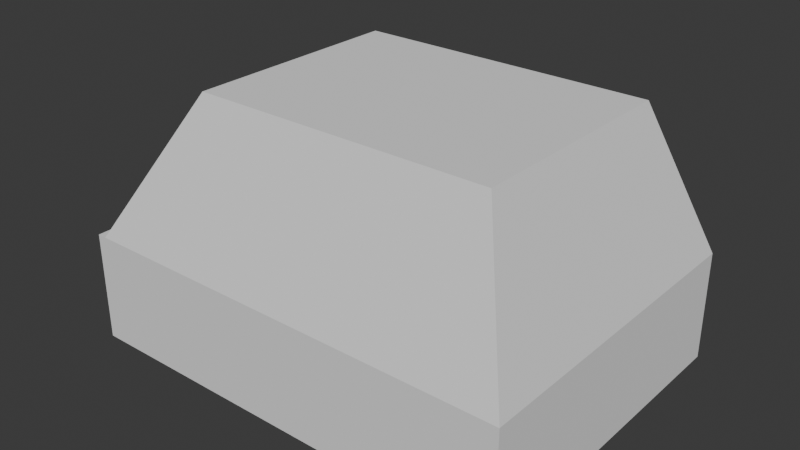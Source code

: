 # Source: car.blend  (saved by Blender 4.0.36; exported with 4.5.12 LTS)
import bpy
from mathutils import Matrix  # noqa: F401  (used for matrix-valued properties, if any)

bpy.ops.wm.read_factory_settings(use_empty=True)
scene = bpy.context.scene
scene.name = 'Scene'

# ---- collections
col_collection = bpy.data.collections.new('Collection'); scene.collection.children.link(col_collection)

# ---- world
world_world = bpy.data.worlds.new('World'); scene.world = world_world
world_world.use_nodes = True; world_world.node_tree.nodes.clear()
_N = world_world.node_tree.nodes; _L = world_world.node_tree.links
n0 = _N.new('ShaderNodeOutputWorld'); n0.name = 'World Output'; n0.location = (300, 300)
n1 = _N.new('ShaderNodeBackground'); n1.name = 'Background'; n1.location = (10, 300)
n1.inputs[0].default_value = (0.05088, 0.05088, 0.05088, 1.0)
_L.new(n1.outputs[0], n0.inputs[0])
n0.is_active_output = True
world_world.color = (0.05088, 0.05088, 0.05088)
world_world.use_sun_shadow = False
world_world.sun_shadow_jitter_overblur = 0.0

# ---- meshes
me_cube_002 = bpy.data.meshes.new('Cube.002')
me_cube_002.from_pydata([(-1.0, -1.0, -0.1965), (0.6804, 1.0, 0.03457), (-1.0, 1.0, -0.1965), (1.0, -1.0, -0.1965), (0.6804, -1.0, -0.1965), (1.0, 1.0, -0.1965), (0.6804, 1.0, -0.1965), (-0.8381, -0.8381, 0.1965), (-1.0, -1.0, 0.03457), (-0.8381, 0.8381, 0.1965), (-1.0, 1.0, 0.03457), (1.0, -0.8381, 0.1965), (1.0, -1.0, 0.03457), (1.0, 1.0, 0.03457), (1.0, 0.8381, 0.1965), (0.6804, -1.0, 0.03457), (1.0, -0.8381, 2.004), (1.0, 0.8381, 2.004), (0.7062, 0.6756, 0.1965), (0.8687, 0.8381, 0.1965), (0.688, 0.9522, 0.08238), (0.5438, 0.8381, 0.1965), (0.8687, -0.8381, 0.1965), (0.7062, -0.6756, 0.1965), (0.5438, -0.8381, 0.1965), (0.688, -0.9522, 0.08238), (0.7062, -0.6756, 1.842), (0.8687, -0.8381, 2.004), (0.7062, 0.6756, 1.842), (0.8687, 0.8381, 2.004)], [], [(20, 19, 14, 13, 1), (5, 13, 14, 11, 12, 3), (3, 12, 15, 4), (0, 8, 10, 2), (6, 5, 3, 4), (6, 1, 13, 5), (7, 9, 10, 8), (11, 22, 25, 15, 12), (17, 29, 27, 16), (4, 15, 8, 0), (22, 11, 16, 27), (18, 23, 26, 28), (2, 10, 1, 6), (2, 6, 4, 0), (14, 19, 29, 17), (18, 21, 9, 7, 24, 23), (25, 24, 7, 8, 15), (11, 14, 17, 16), (18, 19, 20, 21), (22, 23, 24, 25), (28, 26, 27, 29), (22, 27, 26, 23), (29, 19, 18, 28), (9, 21, 20, 1, 10)])
_uv = me_cube_002.uv_layers.new(name='UVMap')
_uv.uv.foreach_set('vector', [0.5524, 0.461, 0.625, 0.4836, 0.625, 0.5, 0.522, 0.5, 0.522, 0.46, 0.375, 0.5, 0.522, 0.5, 0.625, 0.5202, 0.625, 0.7298, 0.522, 0.75, 0.375, 0.75, 0.375, 0.75, 0.522, 0.75, 0.522, 0.79, 0.375, 0.79, 0.375, 0.0, 0.522, 0.0, 0.522, 0.25, 0.375, 0.25, 0.335, 0.5, 0.375, 0.5, 0.375, 0.75, 0.335, 0.75, 0.375, 0.46, 0.522, 0.46, 0.522, 0.5, 0.375, 0.5, 0.625, 0.02024, 0.625, 0.2298, 0.522, 0.25, 0.522, 0.0, 0.625, 0.75, 0.625, 0.7664, 0.5524, 0.789, 0.522, 0.79, 0.522, 0.75, 0.625, 0.5202, 0.6414, 0.5202, 0.6414, 0.7298, 0.625, 0.7298, 0.375, 0.79, 0.522, 0.79, 0.522, 1.0, 0.375, 1.0, 0.625, 0.7664, 0.625, 0.75, 0.625, 0.75, 0.625, 0.7664, 0.6617, 0.5405, 0.6617, 0.7095, 0.6617, 0.7095, 0.6617, 0.5405, 0.375, 0.25, 0.522, 0.25, 0.522, 0.46, 0.375, 0.46, 0.125, 0.5, 0.335, 0.5, 0.335, 0.75, 0.125, 0.75, 0.625, 0.5, 0.625, 0.4836, 0.625, 0.4836, 0.625, 0.5, 0.6617, 0.5405, 0.682, 0.5202, 0.8548, 0.5202, 0.8548, 0.7298, 0.682, 0.7298, 0.6617, 0.7095, 0.5524, 0.789, 0.625, 0.807, 0.625, 0.9798, 0.522, 1.0, 0.522, 0.79, 0.625, 0.7298, 0.625, 0.5202, 0.625, 0.5202, 0.625, 0.7298, 0.625, 0.4633, 0.625, 0.4633, 0.5524, 0.461, 0.625, 0.443, 0.625, 0.7867, 0.625, 0.7867, 0.625, 0.807, 0.5524, 0.789, 0.6617, 0.5405, 0.6617, 0.7095, 0.6414, 0.7298, 0.6414, 0.5202, 0.6617, 0.7298, 0.6617, 0.7298, 0.6617, 0.7095, 0.6617, 0.7095, 0.6617, 0.5202, 0.6617, 0.5202, 0.6617, 0.5405, 0.6617, 0.5405, 0.625, 0.2702, 0.625, 0.443, 0.5524, 0.461, 0.522, 0.46, 0.522, 0.25])
me_cube_002.update()
me_cube_003 = bpy.data.meshes.new('Cube.003')
me_cube_003.from_pydata([(-1.0, -1.0, -0.1965), (0.6804, 1.0, 0.03457), (-1.0, 1.0, -0.1965), (1.0, -1.0, -0.1965), (0.6804, -1.0, -0.1965), (1.0, 1.0, -0.1965), (0.6804, 1.0, -0.1965), (-0.8381, -0.8381, 0.1965), (-1.0, -1.0, 0.03457), (-0.8381, 0.8381, 0.1965), (-1.0, 1.0, 0.03457), (1.0, -0.8381, 0.1965), (1.0, -1.0, 0.03457), (1.0, 1.0, 0.03457), (1.0, 0.8381, 0.1965), (0.6804, -1.0, 0.03457), (1.0, -0.8381, 2.004), (1.0, 0.8381, 2.004), (0.7062, 0.6756, 0.1965), (0.8687, 0.8381, 0.1965), (0.688, 0.9522, 0.08238), (0.5438, 0.8381, 0.1965), (0.8687, -0.8381, 0.1965), (0.7062, -0.6756, 0.1965), (0.5438, -0.8381, 0.1965), (0.688, -0.9522, 0.08238), (0.7062, -0.6756, 1.842), (0.8687, -0.8381, 2.004), (0.7062, 0.6756, 1.842), (0.8687, 0.8381, 2.004)], [], [(20, 19, 14, 13, 1), (5, 13, 14, 11, 12, 3), (3, 12, 15, 4), (0, 8, 10, 2), (6, 5, 3, 4), (6, 1, 13, 5), (7, 9, 10, 8), (11, 22, 25, 15, 12), (17, 29, 27, 16), (4, 15, 8, 0), (22, 11, 16, 27), (18, 23, 26, 28), (2, 10, 1, 6), (2, 6, 4, 0), (14, 19, 29, 17), (18, 21, 9, 7, 24, 23), (25, 24, 7, 8, 15), (11, 14, 17, 16), (18, 19, 20, 21), (22, 23, 24, 25), (28, 26, 27, 29), (22, 27, 26, 23), (29, 19, 18, 28), (9, 21, 20, 1, 10)])
_uv = me_cube_003.uv_layers.new(name='UVMap')
_uv.uv.foreach_set('vector', [0.5524, 0.461, 0.625, 0.4836, 0.625, 0.5, 0.522, 0.5, 0.522, 0.46, 0.375, 0.5, 0.522, 0.5, 0.625, 0.5202, 0.625, 0.7298, 0.522, 0.75, 0.375, 0.75, 0.375, 0.75, 0.522, 0.75, 0.522, 0.79, 0.375, 0.79, 0.375, 0.0, 0.522, 0.0, 0.522, 0.25, 0.375, 0.25, 0.335, 0.5, 0.375, 0.5, 0.375, 0.75, 0.335, 0.75, 0.375, 0.46, 0.522, 0.46, 0.522, 0.5, 0.375, 0.5, 0.625, 0.02024, 0.625, 0.2298, 0.522, 0.25, 0.522, 0.0, 0.625, 0.75, 0.625, 0.7664, 0.5524, 0.789, 0.522, 0.79, 0.522, 0.75, 0.625, 0.5202, 0.6414, 0.5202, 0.6414, 0.7298, 0.625, 0.7298, 0.375, 0.79, 0.522, 0.79, 0.522, 1.0, 0.375, 1.0, 0.625, 0.7664, 0.625, 0.75, 0.625, 0.75, 0.625, 0.7664, 0.6617, 0.5405, 0.6617, 0.7095, 0.6617, 0.7095, 0.6617, 0.5405, 0.375, 0.25, 0.522, 0.25, 0.522, 0.46, 0.375, 0.46, 0.125, 0.5, 0.335, 0.5, 0.335, 0.75, 0.125, 0.75, 0.625, 0.5, 0.625, 0.4836, 0.625, 0.4836, 0.625, 0.5, 0.6617, 0.5405, 0.682, 0.5202, 0.8548, 0.5202, 0.8548, 0.7298, 0.682, 0.7298, 0.6617, 0.7095, 0.5524, 0.789, 0.625, 0.807, 0.625, 0.9798, 0.522, 1.0, 0.522, 0.79, 0.625, 0.7298, 0.625, 0.5202, 0.625, 0.5202, 0.625, 0.7298, 0.625, 0.4633, 0.625, 0.4633, 0.5524, 0.461, 0.625, 0.443, 0.625, 0.7867, 0.625, 0.7867, 0.625, 0.807, 0.5524, 0.789, 0.6617, 0.5405, 0.6617, 0.7095, 0.6414, 0.7298, 0.6414, 0.5202, 0.6617, 0.7298, 0.6617, 0.7298, 0.6617, 0.7095, 0.6617, 0.7095, 0.6617, 0.5202, 0.6617, 0.5202, 0.6617, 0.5405, 0.6617, 0.5405, 0.625, 0.2702, 0.625, 0.443, 0.5524, 0.461, 0.522, 0.46, 0.522, 0.25])
me_cube_003.update()
me_cube_004 = bpy.data.meshes.new('Cube.004')
me_cube_004.from_pydata([(-1.0, -0.1694, -0.1694), (-1.0, -0.1694, 0.1694), (-1.0, 0.1694, -0.1694), (-1.0, 0.1694, 0.1694), (-2.405, 0.1694, 0.1694), (-2.405, -0.1694, 0.1694), (-2.405, -0.1694, -0.1694), (-2.405, 0.1694, -0.1694), (1.0, -0.8139, -0.8139), (0.8139, -1.0, -1.0), (0.9455, -0.9455, -0.9455), (0.8139, -1.0, 1.0), (1.0, -0.8139, 0.8139), (0.9455, -0.9455, 0.9455), (1.0, 0.8139, -0.8139), (0.8139, 1.0, -1.0), (0.9455, 0.9455, -0.9455), (1.0, 0.8139, 0.8139), (0.8139, 1.0, 1.0), (0.9455, 0.9455, 0.9455), (-5.139, -0.1694, 0.1694), (-5.139, 0.1694, 0.1694), (-5.139, 0.1694, -0.1694), (-5.139, -0.1694, -0.1694)], [], [(3, 2, 7, 4), (6, 5, 20, 23), (9, 11, 1, 0), (18, 3, 1, 11), (14, 17, 12, 8), (2, 3, 18, 15), (17, 14, 16, 19), (19, 16, 15, 18), (9, 15, 16, 10), (10, 16, 14, 8), (18, 11, 13, 19), (19, 13, 12, 17), (11, 9, 10, 13), (13, 10, 8, 12), (2, 15, 9, 0), (0, 1, 5, 6), (1, 3, 4, 5), (2, 0, 6, 7), (23, 20, 21, 22), (5, 4, 21, 20), (4, 7, 22, 21), (7, 6, 23, 22)])
_uv = me_cube_004.uv_layers.new(name='UVMap')
_uv.uv.foreach_set('vector', [0.625, 0.25, 0.375, 0.25, 0.375, 0.25, 0.625, 0.25, 0.375, 1.0, 0.625, 1.0, 0.625, 1.0, 0.375, 1.0, 0.375, 0.7733, 0.625, 0.7733, 0.625, 1.0, 0.375, 1.0, 0.6483, 0.5, 0.875, 0.5, 0.875, 0.75, 0.6483, 0.75, 0.3983, 0.5233, 0.6017, 0.5233, 0.6017, 0.7267, 0.3983, 0.7267, 0.375, 0.25, 0.625, 0.25, 0.625, 0.4767, 0.375, 0.4767, 0.6017, 0.5233, 0.3983, 0.5233, 0.3818, 0.5, 0.6182, 0.5, 0.6182, 0.5, 0.3818, 0.5, 0.375, 0.4767, 0.625, 0.4767, 0.3517, 0.75, 0.3517, 0.5, 0.375, 0.5068, 0.375, 0.7432, 0.375, 0.7432, 0.375, 0.5068, 0.3983, 0.5233, 0.3983, 0.7267, 0.6483, 0.5, 0.6483, 0.75, 0.625, 0.7432, 0.625, 0.5068, 0.625, 0.5068, 0.625, 0.7432, 0.6017, 0.7267, 0.6017, 0.5233, 0.625, 0.7733, 0.375, 0.7733, 0.3818, 0.75, 0.6182, 0.75, 0.6182, 0.75, 0.3818, 0.75, 0.3983, 0.7267, 0.6017, 0.7267, 0.125, 0.5, 0.3517, 0.5, 0.3517, 0.75, 0.125, 0.75, 0.375, 1.0, 0.625, 1.0, 0.625, 1.0, 0.375, 1.0, 0.875, 0.75, 0.875, 0.5, 0.875, 0.5, 0.875, 0.75, 0.125, 0.5, 0.125, 0.75, 0.125, 0.75, 0.125, 0.5, 0.375, 0.0, 0.625, 0.0, 0.625, 0.25, 0.375, 0.25, 0.875, 0.75, 0.875, 0.5, 0.875, 0.5, 0.875, 0.75, 0.625, 0.25, 0.375, 0.25, 0.375, 0.25, 0.625, 0.25, 0.125, 0.5, 0.125, 0.75, 0.125, 0.75, 0.125, 0.5])
me_cube_004.update()
me_cube_005 = bpy.data.meshes.new('Cube.005')
me_cube_005.from_pydata([(0.4482, -1.0, -1.0), (0.4482, -1.0, 1.0), (0.4482, 1.0, -1.0), (0.4482, 1.0, 1.0), (1.0, -1.0, -1.0), (1.0, -1.0, 1.0), (1.0, 1.0, -1.0), (1.0, 1.0, 1.0), (0.4482, -0.79, -1.0), (0.4482, -0.79, 1.0), (1.0, -0.79, -1.0), (1.0, -0.79, 1.0), (0.4482, 0.8529, 1.0), (1.0, 0.8529, -1.0), (0.4482, 0.8529, -1.0), (1.0, 0.8529, 1.0), (26.71, 1.0, 1.0), (26.71, 1.0, -1.0), (26.71, 0.8529, -1.0), (26.71, -0.79, 1.0), (26.71, -1.0, 1.0), (26.71, -1.0, -1.0), (26.71, -0.79, -1.0), (26.71, 0.8529, 1.0), (24.34, -1.0, 1.0), (24.34, -0.79, 1.0), (24.34, -1.0, -1.0), (24.34, -0.79, -1.0), (23.93, 1.0, 1.0), (23.93, 1.0, -1.0), (23.93, 0.8529, -1.0), (23.93, 0.8529, 1.0), (6.253, -0.5301, 3.687), (6.253, -0.6723, 3.687), (6.253, 0.6824, 3.687), (6.253, 0.5827, 3.687), (23.67, -0.5301, 3.687), (23.67, -0.6723, 3.687), (23.67, 0.6824, 3.687), (23.67, 0.5827, 3.687), (22.07, -0.6723, 3.687), (22.07, -0.5301, 3.687), (21.78, 0.6824, 3.687), (21.78, 0.5827, 3.687)], [], [(14, 12, 3, 2), (2, 3, 7, 6), (29, 28, 16, 17), (4, 5, 1, 0), (8, 10, 4, 0), (11, 9, 1, 5), (15, 12, 9, 11), (14, 13, 10, 8), (13, 15, 11, 10), (0, 1, 9, 8), (25, 11, 32, 41), (2, 6, 13, 14), (7, 3, 12, 15), (8, 9, 12, 14), (22, 19, 20, 21), (17, 16, 23, 18), (31, 30, 18, 23), (24, 26, 21, 20), (27, 25, 19, 22), (30, 29, 17, 18), (26, 27, 22, 21), (20, 19, 36, 37), (4, 10, 27, 26), (10, 11, 25, 27), (5, 4, 26, 24), (7, 15, 35, 34), (25, 31, 43, 41), (13, 6, 29, 30), (15, 13, 30, 31), (6, 7, 28, 29), (27, 25, 31, 30), (18, 22, 19, 23), (24, 20, 37, 40), (30, 18, 22, 27), (41, 40, 37, 36), (42, 43, 39, 38), (32, 33, 40, 41), (34, 35, 43, 42), (39, 36, 41, 43), (5, 24, 40, 33), (23, 16, 38, 39), (15, 31, 43, 35), (16, 28, 42, 38), (23, 19, 36, 39), (28, 7, 34, 42), (11, 5, 33, 32), (43, 41, 32, 35)])
_uv = me_cube_005.uv_layers.new(name='UVMap')
_uv.uv.foreach_set('vector', [0.375, 0.2316, 0.625, 0.2316, 0.625, 0.25, 0.375, 0.25, 0.375, 0.25, 0.625, 0.25, 0.625, 0.5, 0.375, 0.5, 0.375, 0.5, 0.625, 0.5, 0.625, 0.5, 0.375, 0.5, 0.375, 0.75, 0.625, 0.75, 0.625, 1.0, 0.375, 1.0, 0.125, 0.7238, 0.375, 0.7238, 0.375, 0.75, 0.125, 0.75, 0.625, 0.7238, 0.875, 0.7238, 0.875, 0.75, 0.625, 0.75, 0.625, 0.5184, 0.875, 0.5184, 0.875, 0.7238, 0.625, 0.7238, 0.125, 0.5184, 0.375, 0.5184, 0.375, 0.7238, 0.125, 0.7238, 0.375, 0.5184, 0.625, 0.5184, 0.625, 0.7238, 0.375, 0.7238, 0.375, 0.0, 0.625, 0.0, 0.625, 0.02624, 0.375, 0.02624, 0.625, 0.7238, 0.625, 0.7238, 0.625, 0.7238, 0.625, 0.7238, 0.125, 0.5, 0.375, 0.5, 0.375, 0.5184, 0.125, 0.5184, 0.625, 0.5, 0.875, 0.5, 0.875, 0.5184, 0.625, 0.5184, 0.375, 0.02624, 0.625, 0.02624, 0.625, 0.2316, 0.375, 0.2316, 0.375, 0.7238, 0.625, 0.7238, 0.625, 0.75, 0.375, 0.75, 0.375, 0.5, 0.625, 0.5, 0.625, 0.5184, 0.375, 0.5184, 0.625, 0.5184, 0.375, 0.5184, 0.375, 0.5184, 0.625, 0.5184, 0.625, 0.75, 0.375, 0.75, 0.375, 0.75, 0.625, 0.75, 0.375, 0.7238, 0.625, 0.7238, 0.625, 0.7238, 0.375, 0.7238, 0.375, 0.5184, 0.375, 0.5, 0.375, 0.5, 0.375, 0.5184, 0.375, 0.75, 0.375, 0.7238, 0.375, 0.7238, 0.375, 0.75, 0.625, 0.75, 0.625, 0.7238, 0.625, 0.7238, 0.625, 0.75, 0.375, 0.75, 0.375, 0.7238, 0.375, 0.7238, 0.375, 0.75, 0.375, 0.7238, 0.625, 0.7238, 0.625, 0.7238, 0.375, 0.7238, 0.625, 0.75, 0.375, 0.75, 0.375, 0.75, 0.625, 0.75, 0.625, 0.5, 0.625, 0.5184, 0.625, 0.5184, 0.625, 0.5, 0.625, 0.7238, 0.625, 0.5184, 0.625, 0.5184, 0.625, 0.7238, 0.375, 0.5184, 0.375, 0.5, 0.375, 0.5, 0.375, 0.5184, 0.625, 0.5184, 0.375, 0.5184, 0.375, 0.5184, 0.625, 0.5184, 0.375, 0.5, 0.625, 0.5, 0.625, 0.5, 0.375, 0.5, 0.375, 0.7238, 0.625, 0.7238, 0.625, 0.5184, 0.375, 0.5184, 0.375, 0.5184, 0.375, 0.7238, 0.625, 0.7238, 0.625, 0.5184, 0.625, 0.75, 0.625, 0.75, 0.625, 0.75, 0.625, 0.75, 0.375, 0.5184, 0.375, 0.5184, 0.375, 0.7238, 0.375, 0.7238, 0.625, 0.7238, 0.625, 0.75, 0.625, 0.75, 0.625, 0.7238, 0.625, 0.5, 0.625, 0.5184, 0.625, 0.5184, 0.625, 0.5, 0.625, 0.7238, 0.625, 0.75, 0.625, 0.75, 0.625, 0.7238, 0.625, 0.5, 0.625, 0.5184, 0.625, 0.5184, 0.625, 0.5, 0.0, 0.0, 0.0, 0.0, 0.0, 0.0, 0.0, 0.0, 0.625, 0.75, 0.625, 0.75, 0.625, 0.75, 0.625, 0.75, 0.625, 0.5184, 0.625, 0.5, 0.625, 0.5, 0.625, 0.5184, 0.625, 0.5184, 0.625, 0.5184, 0.625, 0.5184, 0.625, 0.5184, 0.625, 0.5, 0.625, 0.5, 0.625, 0.5, 0.625, 0.5, 0.625, 0.5184, 0.625, 0.7238, 0.625, 0.7238, 0.625, 0.5184, 0.625, 0.5, 0.625, 0.5, 0.625, 0.5, 0.625, 0.5, 0.625, 0.7238, 0.625, 0.75, 0.625, 0.75, 0.625, 0.7238, 0.0, 0.0, 0.0, 0.0, 0.0, 0.0, 0.0, 0.0])
me_cube_005.update()
me_cube_007 = bpy.data.meshes.new('Cube.007')
me_cube_007.from_pydata([(-1.0, -1.0, -0.1965), (0.6804, 1.0, 0.03457), (-1.0, 1.0, -0.1965), (1.0, -1.0, -0.1965), (0.6804, -1.0, -0.1965), (1.0, 1.0, -0.1965), (0.6804, 1.0, -0.1965), (-0.8381, -0.8381, 0.1965), (-1.0, -1.0, 0.03457), (-0.8381, 0.8381, 0.1965), (-1.0, 1.0, 0.03457), (1.0, -0.8381, 0.1965), (1.0, -1.0, 0.03457), (1.0, 1.0, 0.03457), (1.0, 0.8381, 0.1965), (0.6804, -1.0, 0.03457), (1.0, -0.8381, 2.004), (1.0, 0.8381, 2.004), (0.7062, 0.6756, 0.1965), (0.8687, 0.8381, 0.1965), (0.688, 0.9522, 0.08238), (0.5438, 0.8381, 0.1965), (0.8687, -0.8381, 0.1965), (0.7062, -0.6756, 0.1965), (0.5438, -0.8381, 0.1965), (0.688, -0.9522, 0.08238), (0.7062, -0.6756, 1.842), (0.8687, -0.8381, 2.004), (0.7062, 0.6756, 1.842), (0.8687, 0.8381, 2.004)], [], [(20, 19, 14, 13, 1), (5, 13, 14, 11, 12, 3), (3, 12, 15, 4), (0, 8, 10, 2), (6, 5, 3, 4), (6, 1, 13, 5), (7, 9, 10, 8), (11, 22, 25, 15, 12), (17, 29, 27, 16), (4, 15, 8, 0), (22, 11, 16, 27), (18, 23, 26, 28), (2, 10, 1, 6), (2, 6, 4, 0), (14, 19, 29, 17), (18, 21, 9, 7, 24, 23), (25, 24, 7, 8, 15), (11, 14, 17, 16), (18, 19, 20, 21), (22, 23, 24, 25), (28, 26, 27, 29), (22, 27, 26, 23), (29, 19, 18, 28), (9, 21, 20, 1, 10)])
_uv = me_cube_007.uv_layers.new(name='UVMap')
_uv.uv.foreach_set('vector', [0.5524, 0.461, 0.625, 0.4836, 0.625, 0.5, 0.522, 0.5, 0.522, 0.46, 0.375, 0.5, 0.522, 0.5, 0.625, 0.5202, 0.625, 0.7298, 0.522, 0.75, 0.375, 0.75, 0.375, 0.75, 0.522, 0.75, 0.522, 0.79, 0.375, 0.79, 0.375, 0.0, 0.522, 0.0, 0.522, 0.25, 0.375, 0.25, 0.335, 0.5, 0.375, 0.5, 0.375, 0.75, 0.335, 0.75, 0.375, 0.46, 0.522, 0.46, 0.522, 0.5, 0.375, 0.5, 0.625, 0.02024, 0.625, 0.2298, 0.522, 0.25, 0.522, 0.0, 0.625, 0.75, 0.625, 0.7664, 0.5524, 0.789, 0.522, 0.79, 0.522, 0.75, 0.625, 0.5202, 0.6414, 0.5202, 0.6414, 0.7298, 0.625, 0.7298, 0.375, 0.79, 0.522, 0.79, 0.522, 1.0, 0.375, 1.0, 0.625, 0.7664, 0.625, 0.75, 0.625, 0.75, 0.625, 0.7664, 0.6617, 0.5405, 0.6617, 0.7095, 0.6617, 0.7095, 0.6617, 0.5405, 0.375, 0.25, 0.522, 0.25, 0.522, 0.46, 0.375, 0.46, 0.125, 0.5, 0.335, 0.5, 0.335, 0.75, 0.125, 0.75, 0.625, 0.5, 0.625, 0.4836, 0.625, 0.4836, 0.625, 0.5, 0.6617, 0.5405, 0.682, 0.5202, 0.8548, 0.5202, 0.8548, 0.7298, 0.682, 0.7298, 0.6617, 0.7095, 0.5524, 0.789, 0.625, 0.807, 0.625, 0.9798, 0.522, 1.0, 0.522, 0.79, 0.625, 0.7298, 0.625, 0.5202, 0.625, 0.5202, 0.625, 0.7298, 0.625, 0.4633, 0.625, 0.4633, 0.5524, 0.461, 0.625, 0.443, 0.625, 0.7867, 0.625, 0.7867, 0.625, 0.807, 0.5524, 0.789, 0.6617, 0.5405, 0.6617, 0.7095, 0.6414, 0.7298, 0.6414, 0.5202, 0.6617, 0.7298, 0.6617, 0.7298, 0.6617, 0.7095, 0.6617, 0.7095, 0.6617, 0.5202, 0.6617, 0.5202, 0.6617, 0.5405, 0.6617, 0.5405, 0.625, 0.2702, 0.625, 0.443, 0.5524, 0.461, 0.522, 0.46, 0.522, 0.25])
me_cube_007.update()
me_cube_008 = bpy.data.meshes.new('Cube.008')
me_cube_008.from_pydata([(-1.0, -1.0, -0.1965), (0.6804, 1.0, 0.03457), (-1.0, 1.0, -0.1965), (1.0, -1.0, -0.1965), (0.6804, -1.0, -0.1965), (1.0, 1.0, -0.1965), (0.6804, 1.0, -0.1965), (-0.8381, -0.8381, 0.1965), (-1.0, -1.0, 0.03457), (-0.8381, 0.8381, 0.1965), (-1.0, 1.0, 0.03457), (1.0, -0.8381, 0.1965), (1.0, -1.0, 0.03457), (1.0, 1.0, 0.03457), (1.0, 0.8381, 0.1965), (0.6804, -1.0, 0.03457), (1.0, -0.8381, 2.004), (1.0, 0.8381, 2.004), (0.7062, 0.6756, 0.1965), (0.8687, 0.8381, 0.1965), (0.688, 0.9522, 0.08238), (0.5438, 0.8381, 0.1965), (0.8687, -0.8381, 0.1965), (0.7062, -0.6756, 0.1965), (0.5438, -0.8381, 0.1965), (0.688, -0.9522, 0.08238), (0.7062, -0.6756, 1.842), (0.8687, -0.8381, 2.004), (0.7062, 0.6756, 1.842), (0.8687, 0.8381, 2.004)], [], [(20, 19, 14, 13, 1), (5, 13, 14, 11, 12, 3), (3, 12, 15, 4), (0, 8, 10, 2), (6, 5, 3, 4), (6, 1, 13, 5), (7, 9, 10, 8), (11, 22, 25, 15, 12), (17, 29, 27, 16), (4, 15, 8, 0), (22, 11, 16, 27), (18, 23, 26, 28), (2, 10, 1, 6), (2, 6, 4, 0), (14, 19, 29, 17), (18, 21, 9, 7, 24, 23), (25, 24, 7, 8, 15), (11, 14, 17, 16), (18, 19, 20, 21), (22, 23, 24, 25), (28, 26, 27, 29), (22, 27, 26, 23), (29, 19, 18, 28), (9, 21, 20, 1, 10)])
_uv = me_cube_008.uv_layers.new(name='UVMap')
_uv.uv.foreach_set('vector', [0.5524, 0.461, 0.625, 0.4836, 0.625, 0.5, 0.522, 0.5, 0.522, 0.46, 0.375, 0.5, 0.522, 0.5, 0.625, 0.5202, 0.625, 0.7298, 0.522, 0.75, 0.375, 0.75, 0.375, 0.75, 0.522, 0.75, 0.522, 0.79, 0.375, 0.79, 0.375, 0.0, 0.522, 0.0, 0.522, 0.25, 0.375, 0.25, 0.335, 0.5, 0.375, 0.5, 0.375, 0.75, 0.335, 0.75, 0.375, 0.46, 0.522, 0.46, 0.522, 0.5, 0.375, 0.5, 0.625, 0.02024, 0.625, 0.2298, 0.522, 0.25, 0.522, 0.0, 0.625, 0.75, 0.625, 0.7664, 0.5524, 0.789, 0.522, 0.79, 0.522, 0.75, 0.625, 0.5202, 0.6414, 0.5202, 0.6414, 0.7298, 0.625, 0.7298, 0.375, 0.79, 0.522, 0.79, 0.522, 1.0, 0.375, 1.0, 0.625, 0.7664, 0.625, 0.75, 0.625, 0.75, 0.625, 0.7664, 0.6617, 0.5405, 0.6617, 0.7095, 0.6617, 0.7095, 0.6617, 0.5405, 0.375, 0.25, 0.522, 0.25, 0.522, 0.46, 0.375, 0.46, 0.125, 0.5, 0.335, 0.5, 0.335, 0.75, 0.125, 0.75, 0.625, 0.5, 0.625, 0.4836, 0.625, 0.4836, 0.625, 0.5, 0.6617, 0.5405, 0.682, 0.5202, 0.8548, 0.5202, 0.8548, 0.7298, 0.682, 0.7298, 0.6617, 0.7095, 0.5524, 0.789, 0.625, 0.807, 0.625, 0.9798, 0.522, 1.0, 0.522, 0.79, 0.625, 0.7298, 0.625, 0.5202, 0.625, 0.5202, 0.625, 0.7298, 0.625, 0.4633, 0.625, 0.4633, 0.5524, 0.461, 0.625, 0.443, 0.625, 0.7867, 0.625, 0.7867, 0.625, 0.807, 0.5524, 0.789, 0.6617, 0.5405, 0.6617, 0.7095, 0.6414, 0.7298, 0.6414, 0.5202, 0.6617, 0.7298, 0.6617, 0.7298, 0.6617, 0.7095, 0.6617, 0.7095, 0.6617, 0.5202, 0.6617, 0.5202, 0.6617, 0.5405, 0.6617, 0.5405, 0.625, 0.2702, 0.625, 0.443, 0.5524, 0.461, 0.522, 0.46, 0.522, 0.25])
me_cube_008.update()
me_cube_009 = bpy.data.meshes.new('Cube.009')
me_cube_009.from_pydata([(-1.0, -1.0, -1.0), (-1.0, -1.0, 1.0), (-1.0, 1.0, -1.0), (-1.0, 1.0, 1.0), (1.0, -1.0, -1.0), (1.0, -1.0, 1.0), (1.0, 1.0, -1.0), (1.0, 1.0, 1.0), (0.3333, 1.0, -1.0), (-0.3333, 1.0, -1.0), (-0.3333, 1.0, 1.0), (0.3333, 1.0, 1.0), (-0.3333, -1.0, -1.0), (0.3333, -1.0, -1.0), (0.3333, -1.0, 1.0), (-0.3333, -1.0, 1.0), (0.1124, 1.678, -6.479), (-0.1124, 1.678, -6.479), (-0.1124, 1.004, -6.479), (0.1124, 1.004, -6.479)], [], [(0, 1, 3, 2), (8, 11, 7, 6), (6, 7, 5, 4), (12, 15, 1, 0), (8, 6, 4, 13), (10, 3, 1, 15), (7, 11, 14, 5), (11, 10, 15, 14), (2, 9, 12, 0), (12, 9, 17, 18), (4, 5, 14, 13), (13, 14, 15, 12), (2, 3, 10, 9), (9, 10, 11, 8), (17, 16, 19, 18), (8, 13, 19, 16), (13, 12, 18, 19), (9, 8, 16, 17)])
_uv = me_cube_009.uv_layers.new(name='UVMap')
_uv.uv.foreach_set('vector', [0.375, 0.0, 0.625, 0.0, 0.625, 0.25, 0.375, 0.25, 0.375, 0.4167, 0.625, 0.4167, 0.625, 0.5, 0.375, 0.5, 0.375, 0.5, 0.625, 0.5, 0.625, 0.75, 0.375, 0.75, 0.375, 0.9167, 0.625, 0.9167, 0.625, 1.0, 0.375, 1.0, 0.2917, 0.5, 0.375, 0.5, 0.375, 0.75, 0.2917, 0.75, 0.7917, 0.5, 0.875, 0.5, 0.875, 0.75, 0.7917, 0.75, 0.625, 0.5, 0.7083, 0.5, 0.7083, 0.75, 0.625, 0.75, 0.7083, 0.5, 0.7917, 0.5, 0.7917, 0.75, 0.7083, 0.75, 0.125, 0.5, 0.2083, 0.5, 0.2083, 0.75, 0.125, 0.75, 0.2083, 0.75, 0.2083, 0.5, 0.2083, 0.5, 0.2083, 0.75, 0.375, 0.75, 0.625, 0.75, 0.625, 0.8333, 0.375, 0.8333, 0.375, 0.8333, 0.625, 0.8333, 0.625, 0.9167, 0.375, 0.9167, 0.375, 0.25, 0.625, 0.25, 0.625, 0.3333, 0.375, 0.3333, 0.375, 0.3333, 0.625, 0.3333, 0.625, 0.4167, 0.375, 0.4167, 0.2083, 0.5, 0.2917, 0.5, 0.2917, 0.75, 0.2083, 0.75, 0.2917, 0.5, 0.2917, 0.75, 0.2917, 0.75, 0.2917, 0.5, 0.375, 0.8333, 0.375, 0.9167, 0.375, 0.9167, 0.375, 0.8333, 0.375, 0.3333, 0.375, 0.4167, 0.375, 0.4167, 0.375, 0.3333])
me_cube_009.update()
me_cube_010 = bpy.data.meshes.new('Cube.010')
me_cube_010.from_pydata([(-1.0, -1.0, -1.0), (-1.0, -1.0, 1.0), (-1.0, 1.0, -1.0), (-1.0, 1.0, 1.0), (1.0, -1.0, -1.0), (1.0, -1.0, 1.0), (1.0, 1.0, -1.0), (1.0, 1.0, 1.0), (0.3333, 1.0, -1.0), (-0.3333, 1.0, -1.0), (-0.3333, 1.0, 1.0), (0.3333, 1.0, 1.0), (-0.3333, -1.0, -1.0), (0.3333, -1.0, -1.0), (0.3333, -1.0, 1.0), (-0.3333, -1.0, 1.0), (0.1124, -1.004, -6.479), (-0.1124, -1.004, -6.479), (-0.1124, -1.678, -6.479), (0.1124, -1.678, -6.479)], [], [(0, 1, 3, 2), (8, 11, 7, 6), (6, 7, 5, 4), (12, 15, 1, 0), (8, 6, 4, 13), (10, 3, 1, 15), (7, 11, 14, 5), (11, 10, 15, 14), (2, 9, 12, 0), (13, 12, 18, 19), (4, 5, 14, 13), (13, 14, 15, 12), (2, 3, 10, 9), (9, 10, 11, 8), (17, 16, 19, 18), (9, 8, 16, 17), (12, 9, 17, 18), (8, 13, 19, 16)])
_uv = me_cube_010.uv_layers.new(name='UVMap')
_uv.uv.foreach_set('vector', [0.375, 0.0, 0.625, 0.0, 0.625, 0.25, 0.375, 0.25, 0.375, 0.4167, 0.625, 0.4167, 0.625, 0.5, 0.375, 0.5, 0.375, 0.5, 0.625, 0.5, 0.625, 0.75, 0.375, 0.75, 0.375, 0.9167, 0.625, 0.9167, 0.625, 1.0, 0.375, 1.0, 0.2917, 0.5, 0.375, 0.5, 0.375, 0.75, 0.2917, 0.75, 0.7917, 0.5, 0.875, 0.5, 0.875, 0.75, 0.7917, 0.75, 0.625, 0.5, 0.7083, 0.5, 0.7083, 0.75, 0.625, 0.75, 0.7083, 0.5, 0.7917, 0.5, 0.7917, 0.75, 0.7083, 0.75, 0.125, 0.5, 0.2083, 0.5, 0.2083, 0.75, 0.125, 0.75, 0.375, 0.8333, 0.375, 0.9167, 0.375, 0.9167, 0.375, 0.8333, 0.375, 0.75, 0.625, 0.75, 0.625, 0.8333, 0.375, 0.8333, 0.375, 0.8333, 0.625, 0.8333, 0.625, 0.9167, 0.375, 0.9167, 0.375, 0.25, 0.625, 0.25, 0.625, 0.3333, 0.375, 0.3333, 0.375, 0.3333, 0.625, 0.3333, 0.625, 0.4167, 0.375, 0.4167, 0.2083, 0.5, 0.2917, 0.5, 0.2917, 0.75, 0.2083, 0.75, 0.375, 0.3333, 0.375, 0.4167, 0.375, 0.4167, 0.375, 0.3333, 0.2083, 0.75, 0.2083, 0.5, 0.2083, 0.5, 0.2083, 0.75, 0.2917, 0.5, 0.2917, 0.75, 0.2917, 0.75, 0.2917, 0.5])
me_cube_010.update()

# ---- objects
ob_cube = bpy.data.objects.new('Cube', me_cube_002)
ob_cube_001 = bpy.data.objects.new('Cube.001', me_cube_003)
ob_cube_002 = bpy.data.objects.new('Cube.002', me_cube_004)
ob_cube_003 = bpy.data.objects.new('Cube.003', me_cube_005)
ob_cube_004 = bpy.data.objects.new('Cube.004', me_cube_007)
ob_cube_005 = bpy.data.objects.new('Cube.005', me_cube_008)
ob_cube_006 = bpy.data.objects.new('Cube.006', me_cube_009)
ob_cube_007 = bpy.data.objects.new('Cube.007', me_cube_010)

# ---- transforms, parenting, visibility, modifiers, constraints
ob_cube.location = (0.0, 0.0, 0.0)
ob_cube_001.location = (0.0, 2.75, 0.0)
ob_cube_002.location = (-1.607, 1.114, 0.9906)
ob_cube_002.rotation_euler = (0.0, -0.4139, 0.0)
ob_cube_002.scale = (0.09319, 0.4715, 0.3254)
ob_cube_003.location = (-2.282, 1.311, 0.0)
ob_cube_003.scale = (0.3119, 2.983, 1.0)
ob_cube_004.location = (3.571, 2.75, 0.0)
ob_cube_005.location = (3.571, 0.0, 0.0)
ob_cube_006.location = (-1.766, -0.1535, -0.4706)
ob_cube_006.rotation_euler = (0.0, 0.7346, 0.0)
ob_cube_006.scale = (0.1921, 0.09917, 0.05055)
ob_cube_007.location = (-1.766, 0.2478, -0.4706)
ob_cube_007.rotation_euler = (0.0, 0.7346, 0.0)
ob_cube_007.scale = (0.1921, 0.09917, 0.05055)

# ---- collection membership
col_collection.objects.link(ob_cube)
col_collection.objects.link(ob_cube_001)
col_collection.objects.link(ob_cube_002)
col_collection.objects.link(ob_cube_003)
col_collection.objects.link(ob_cube_004)
col_collection.objects.link(ob_cube_005)
col_collection.objects.link(ob_cube_006)
col_collection.objects.link(ob_cube_007)

# ---- scene / render settings (as saved in the file)
scene.frame_start = 1; scene.frame_end = 250; scene.frame_set(1)
scene.render.engine = 'BLENDER_EEVEE_NEXT'
scene.cycles.sampling_pattern = 'TABULATED_SOBOL'
bpy.context.view_layer.update()

# ---- added for rendering (the .blend has no active camera and no usable light): camera, sun
cam_auto = bpy.data.cameras.new('AutoCamera')
cam_auto.lens = 50.0
cam_auto.sensor_width = 36.0
cam_auto.clip_end = 1000.0
ob_auto_camera = bpy.data.objects.new('AutoCamera', cam_auto)
scene.collection.objects.link(ob_auto_camera)
ob_auto_camera.location = (12.2895, -11.113, 9.62598)
ob_auto_camera.rotation_euler = (1.09748, -7.21219e-08, 0.694738)
scene.camera = ob_auto_camera
light_auto_sun = bpy.data.lights.new('AutoSun', 'SUN')
light_auto_sun.energy = 3.0
light_auto_sun.angle = 0.0523599
ob_auto_sun = bpy.data.objects.new('AutoSun', light_auto_sun)
scene.collection.objects.link(ob_auto_sun)
ob_auto_sun.rotation_euler = (0.872665, 0.174533, 0.523599)
bpy.context.view_layer.update()
